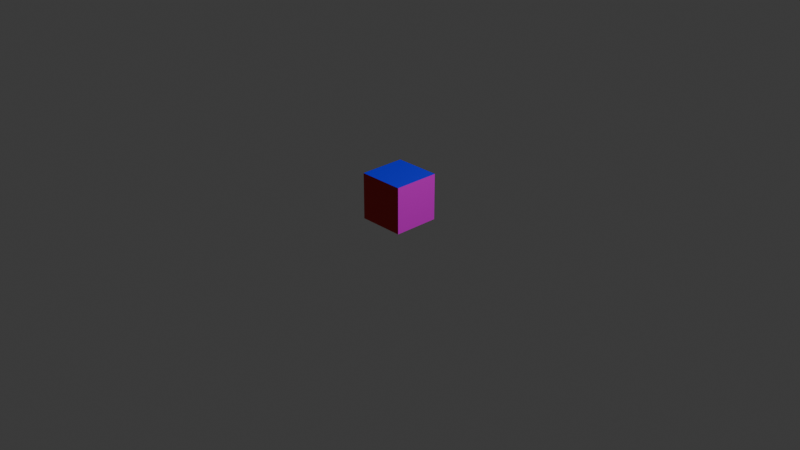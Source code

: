 # Source: cubo.blend  (saved by Blender 4.3.34; exported with 4.5.12 LTS)
import bpy
from mathutils import Matrix  # noqa: F401  (used for matrix-valued properties, if any)

bpy.ops.wm.read_factory_settings(use_empty=True)
scene = bpy.context.scene
scene.name = 'Scene'

# ---- collections
col_collection = bpy.data.collections.new('Collection'); scene.collection.children.link(col_collection)

# ---- materials (node trees are filled in below, after node groups)
mat_material_001 = bpy.data.materials.new('Material.001')
mat_material_002 = bpy.data.materials.new('Material.002')
mat_material_003 = bpy.data.materials.new('Material.003')
mat_material_004 = bpy.data.materials.new('Material.004')
mat_material_005 = bpy.data.materials.new('Material.005')
mat_material_006 = bpy.data.materials.new('Material.006')

# ---- material node trees
mat_material_001.use_nodes = True; mat_material_001.node_tree.nodes.clear()
_N = mat_material_001.node_tree.nodes; _L = mat_material_001.node_tree.links
n0 = _N.new('ShaderNodeBsdfPrincipled'); n0.name = 'Principled BSDF'; n0.location = (10, 300)
n0.inputs[0].default_value = (0.002931, 1.0, 0.07383, 1.0)
n1 = _N.new('ShaderNodeOutputMaterial'); n1.name = 'Material Output'; n1.location = (300, 300)
_L.new(n0.outputs[0], n1.inputs[0])
n1.is_active_output = True
mat_material_002.use_nodes = True; mat_material_002.node_tree.nodes.clear()
_N = mat_material_002.node_tree.nodes; _L = mat_material_002.node_tree.links
n0 = _N.new('ShaderNodeBsdfPrincipled'); n0.name = 'Principled BSDF'; n0.location = (10, 300)
n0.inputs[0].default_value = (1.0, 0.005235, 0.9543, 1.0)
n1 = _N.new('ShaderNodeOutputMaterial'); n1.name = 'Material Output'; n1.location = (300, 300)
_L.new(n0.outputs[0], n1.inputs[0])
n1.is_active_output = True
mat_material_003.use_nodes = True; mat_material_003.node_tree.nodes.clear()
_N = mat_material_003.node_tree.nodes; _L = mat_material_003.node_tree.links
n0 = _N.new('ShaderNodeBsdfPrincipled'); n0.name = 'Principled BSDF'; n0.location = (10, 300)
n0.inputs[0].default_value = (0.009223, 0.001956, 1.0, 1.0)
n1 = _N.new('ShaderNodeOutputMaterial'); n1.name = 'Material Output'; n1.location = (300, 300)
_L.new(n0.outputs[0], n1.inputs[0])
n1.is_active_output = True
mat_material_004.use_nodes = True; mat_material_004.node_tree.nodes.clear()
_N = mat_material_004.node_tree.nodes; _L = mat_material_004.node_tree.links
n0 = _N.new('ShaderNodeBsdfPrincipled'); n0.name = 'Principled BSDF'; n0.location = (10, 300)
n0.inputs[0].default_value = (0.9518, 1.0, 0.0009763, 1.0)
n1 = _N.new('ShaderNodeOutputMaterial'); n1.name = 'Material Output'; n1.location = (300, 300)
_L.new(n0.outputs[0], n1.inputs[0])
n1.is_active_output = True
mat_material_005.use_nodes = True; mat_material_005.node_tree.nodes.clear()
_N = mat_material_005.node_tree.nodes; _L = mat_material_005.node_tree.links
n0 = _N.new('ShaderNodeBsdfPrincipled'); n0.name = 'Principled BSDF'; n0.location = (10, 300)
n0.inputs[0].default_value = (0.5994, 0.0, 0.0006335, 1.0)
n1 = _N.new('ShaderNodeOutputMaterial'); n1.name = 'Material Output'; n1.location = (300, 300)
_L.new(n0.outputs[0], n1.inputs[0])
n1.is_active_output = True
mat_material_006.use_nodes = True; mat_material_006.node_tree.nodes.clear()
_N = mat_material_006.node_tree.nodes; _L = mat_material_006.node_tree.links
n0 = _N.new('ShaderNodeBsdfPrincipled'); n0.name = 'Principled BSDF'; n0.location = (10, 300)
n0.inputs[0].default_value = (0.003157, 0.7547, 0.7123, 1.0)
n1 = _N.new('ShaderNodeOutputMaterial'); n1.name = 'Material Output'; n1.location = (300, 300)
_L.new(n0.outputs[0], n1.inputs[0])
n1.is_active_output = True

# ---- world
world_world = bpy.data.worlds.new('World'); scene.world = world_world
world_world.use_nodes = True; world_world.node_tree.nodes.clear()
_N = world_world.node_tree.nodes; _L = world_world.node_tree.links
n0 = _N.new('ShaderNodeOutputWorld'); n0.name = 'World Output'; n0.location = (300, 300)
n1 = _N.new('ShaderNodeBackground'); n1.name = 'Background'; n1.location = (10, 300)
n1.inputs[0].default_value = (0.05088, 0.05088, 0.05088, 1.0)
_L.new(n1.outputs[0], n0.inputs[0])
n0.is_active_output = True
world_world.color = (0.05088, 0.05088, 0.05088)
world_world.sun_shadow_jitter_overblur = 0.0

# ---- cameras
cam_camera = bpy.data.cameras.new('Camera')
cam_camera.clip_end = 100.0
cam_camera.ortho_scale = 7.314

# ---- lights
light_light = bpy.data.lights.new('Light', 'POINT')
light_light.energy = 1000.0
light_light.shadow_soft_size = 0.1

# ---- meshes
me_cube_001 = bpy.data.meshes.new('Cube.001')
me_cube_001.from_pydata([(-0.25, -0.25, 0.0), (-0.25, -0.25, 0.5), (-0.25, 0.25, 0.0), (-0.25, 0.25, 0.5), (0.25, -0.25, 0.0), (0.25, -0.25, 0.5), (0.25, 0.25, 0.0), (0.25, 0.25, 0.5)], [], [(0, 1, 3, 2), (2, 3, 7, 6), (6, 7, 5, 4), (4, 5, 1, 0), (2, 6, 4, 0), (7, 3, 1, 5)])
me_cube_001.polygons.foreach_set('material_index', [3, 0, 1, 4, 5, 2])
_uv = me_cube_001.uv_layers.new(name='UVMap')
_uv.uv.foreach_set('vector', [0.375, 0.0, 0.625, 0.0, 0.625, 0.25, 0.375, 0.25, 0.375, 0.25, 0.625, 0.25, 0.625, 0.5, 0.375, 0.5, 0.375, 0.5, 0.625, 0.5, 0.625, 0.75, 0.375, 0.75, 0.375, 0.75, 0.625, 0.75, 0.625, 1.0, 0.375, 1.0, 0.125, 0.5, 0.375, 0.5, 0.375, 0.75, 0.125, 0.75, 0.625, 0.5, 0.875, 0.5, 0.875, 0.75, 0.625, 0.75])
me_cube_001.materials.append(mat_material_001)
me_cube_001.materials.append(mat_material_002)
me_cube_001.materials.append(mat_material_003)
me_cube_001.materials.append(mat_material_004)
me_cube_001.materials.append(mat_material_005)
me_cube_001.materials.append(mat_material_006)
me_cube_001.update()

# ---- objects
ob_light = bpy.data.objects.new('Light', light_light)
ob_camera = bpy.data.objects.new('Camera', cam_camera)
ob_cube = bpy.data.objects.new('Cube', me_cube_001)

# ---- transforms, parenting, visibility, modifiers, constraints
ob_light.location = (4.076, 1.005, 5.904)
ob_light.rotation_euler = (0.6503, 0.05522, 1.866)
ob_light.lock_rotations_4d = False
ob_light.empty_display_type = 'ARROWS'
ob_light.color = (0.0, 0.0, 0.0, 0.0)
ob_light.lineart.crease_threshold = 0.0
ob_camera.location = (7.359, -6.926, 4.958)
ob_camera.rotation_euler = (1.109, 0.0, 0.8149)
ob_camera.lock_rotations_4d = False
ob_camera.empty_display_type = 'ARROWS'
ob_camera.color = (0.0, 0.0, 0.0, 0.0)
ob_camera.display_type = 'WIRE'
ob_camera.lineart.crease_threshold = 0.0
ob_cube.location = (0.0, 0.0, 0.0)

# ---- collection membership
col_collection.objects.link(ob_light)
col_collection.objects.link(ob_camera)
col_collection.objects.link(ob_cube)

# ---- scene / render settings (as saved in the file)
scene.camera = ob_camera
scene.frame_start = 1; scene.frame_end = 250; scene.frame_set(1)
scene.render.engine = 'BLENDER_EEVEE_NEXT'
bpy.context.view_layer.update()
